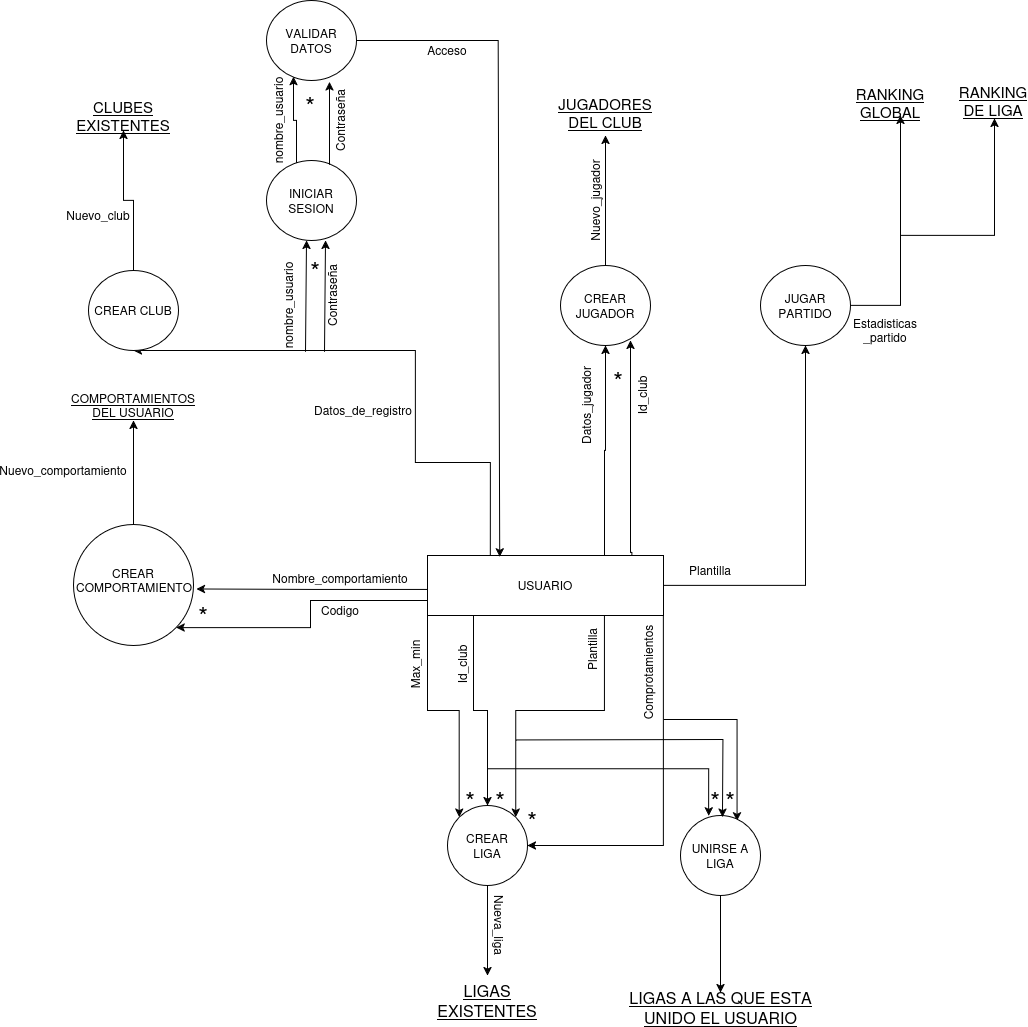

The diagram above was exported from draw.io. Its source (the exported page's mxGraphModel, read from the mxfile embedded in the PNG):
<mxGraphModel dx="2812" dy="2377" grid="0" gridSize="12" guides="1" tooltips="1" connect="1" arrows="1" fold="1" page="1" pageScale="1" pageWidth="827" pageHeight="1169" math="0" shadow="0">
  <root>
    <mxCell id="0" />
    <mxCell id="1" parent="0" />
    <mxCell id="eWATsELifJHFKXPozDBw-1" edge="1" parent="1" style="edgeStyle=orthogonalEdgeStyle;rounded=0;orthogonalLoop=1;jettySize=auto;html=1;entryX=0.5;entryY=1;entryDx=0;entryDy=0;" target="eWATsELifJHFKXPozDBw-15" value="">
      <mxGeometry relative="1" as="geometry">
        <Array as="points">
          <mxPoint x="-273" y="457" />
          <mxPoint x="-348" y="457" />
        </Array>
        <mxPoint x="-273.05" y="562" as="sourcePoint" />
        <mxPoint x="-333" y="350" as="targetPoint" />
      </mxGeometry>
    </mxCell>
    <mxCell id="eWATsELifJHFKXPozDBw-2" edge="1" parent="1" source="eWATsELifJHFKXPozDBw-10" style="edgeStyle=orthogonalEdgeStyle;rounded=0;orthogonalLoop=1;jettySize=auto;html=1;exitX=0.75;exitY=0;exitDx=0;exitDy=0;entryX=0.5;entryY=1;entryDx=0;entryDy=0;" target="eWATsELifJHFKXPozDBw-18">
      <mxGeometry relative="1" as="geometry" />
    </mxCell>
    <mxCell id="eWATsELifJHFKXPozDBw-3" edge="1" parent="1" source="eWATsELifJHFKXPozDBw-10" style="edgeStyle=orthogonalEdgeStyle;rounded=0;orthogonalLoop=1;jettySize=auto;html=1;exitX=1;exitY=0.5;exitDx=0;exitDy=0;" target="eWATsELifJHFKXPozDBw-13">
      <mxGeometry relative="1" as="geometry" />
    </mxCell>
    <mxCell id="eWATsELifJHFKXPozDBw-4" edge="1" parent="1" source="eWATsELifJHFKXPozDBw-10" style="edgeStyle=orthogonalEdgeStyle;rounded=0;orthogonalLoop=1;jettySize=auto;html=1;entryX=0;entryY=0;entryDx=0;entryDy=0;exitX=0;exitY=1;exitDx=0;exitDy=0;" target="eWATsELifJHFKXPozDBw-31" value="">
      <mxGeometry relative="1" as="geometry">
        <mxPoint x="-270" y="760" as="targetPoint" />
      </mxGeometry>
    </mxCell>
    <mxCell id="eWATsELifJHFKXPozDBw-5" edge="1" parent="1" source="eWATsELifJHFKXPozDBw-10" style="edgeStyle=orthogonalEdgeStyle;rounded=0;orthogonalLoop=1;jettySize=auto;html=1;exitX=0.25;exitY=1;exitDx=0;exitDy=0;entryX=0.5;entryY=0;entryDx=0;entryDy=0;" target="eWATsELifJHFKXPozDBw-31">
      <mxGeometry relative="1" as="geometry">
        <Array as="points">
          <mxPoint x="-290" y="610" />
          <mxPoint x="-290" y="705" />
          <mxPoint x="-276" y="705" />
        </Array>
      </mxGeometry>
    </mxCell>
    <mxCell id="eWATsELifJHFKXPozDBw-6" edge="1" parent="1" source="eWATsELifJHFKXPozDBw-10" style="edgeStyle=orthogonalEdgeStyle;rounded=0;orthogonalLoop=1;jettySize=auto;html=1;exitX=0.75;exitY=1;exitDx=0;exitDy=0;entryX=1;entryY=0;entryDx=0;entryDy=0;" target="eWATsELifJHFKXPozDBw-31">
      <mxGeometry relative="1" as="geometry" />
    </mxCell>
    <mxCell id="eWATsELifJHFKXPozDBw-7" edge="1" parent="1" source="eWATsELifJHFKXPozDBw-10" style="edgeStyle=orthogonalEdgeStyle;rounded=0;orthogonalLoop=1;jettySize=auto;html=1;exitX=1;exitY=1;exitDx=0;exitDy=0;entryX=1;entryY=0.5;entryDx=0;entryDy=0;" target="eWATsELifJHFKXPozDBw-31">
      <mxGeometry relative="1" as="geometry" />
    </mxCell>
    <mxCell id="eWATsELifJHFKXPozDBw-8" edge="1" parent="1" style="edgeStyle=orthogonalEdgeStyle;rounded=0;orthogonalLoop=1;jettySize=auto;html=1;" value="">
      <mxGeometry relative="1" as="geometry">
        <mxPoint x="-333" y="584" as="sourcePoint" />
        <mxPoint x="-567.0000024364333" y="583.5172413793105" as="targetPoint" />
      </mxGeometry>
    </mxCell>
    <mxCell id="eWATsELifJHFKXPozDBw-9" edge="1" parent="1" source="eWATsELifJHFKXPozDBw-10" style="edgeStyle=orthogonalEdgeStyle;rounded=0;orthogonalLoop=1;jettySize=auto;html=1;exitX=0;exitY=0.75;exitDx=0;exitDy=0;entryX=1;entryY=1;entryDx=0;entryDy=0;" target="eWATsELifJHFKXPozDBw-43">
      <mxGeometry relative="1" as="geometry" />
    </mxCell>
    <mxCell id="eWATsELifJHFKXPozDBw-56" edge="1" parent="1" style="edgeStyle=orthogonalEdgeStyle;rounded=0;orthogonalLoop=1;jettySize=auto;html=1;entryX=0.706;entryY=0.067;entryDx=0;entryDy=0;entryPerimeter=0;" target="eWATsELifJHFKXPozDBw-51">
      <mxGeometry relative="1" as="geometry">
        <mxPoint x="-99.83" y="713.88" as="sourcePoint" />
      </mxGeometry>
    </mxCell>
    <mxCell id="eWATsELifJHFKXPozDBw-10" parent="1" style="rounded=0;whiteSpace=wrap;html=1;" value="USUARIO" vertex="1">
      <mxGeometry height="60" width="236" x="-336" y="550" as="geometry" />
    </mxCell>
    <mxCell id="eWATsELifJHFKXPozDBw-11" edge="1" parent="1" source="eWATsELifJHFKXPozDBw-13" style="edgeStyle=orthogonalEdgeStyle;rounded=0;orthogonalLoop=1;jettySize=auto;html=1;exitX=1;exitY=0.5;exitDx=0;exitDy=0;">
      <mxGeometry relative="1" as="geometry">
        <mxPoint x="137" y="110" as="targetPoint" />
      </mxGeometry>
    </mxCell>
    <mxCell id="eWATsELifJHFKXPozDBw-12" edge="1" parent="1" style="edgeStyle=orthogonalEdgeStyle;rounded=0;orthogonalLoop=1;jettySize=auto;html=1;entryX=0.517;entryY=1.1;entryDx=0;entryDy=0;entryPerimeter=0;" target="eWATsELifJHFKXPozDBw-26">
      <mxGeometry relative="1" as="geometry">
        <mxPoint x="137" y="230" as="sourcePoint" />
        <mxPoint x="217" y="120" as="targetPoint" />
      </mxGeometry>
    </mxCell>
    <mxCell id="eWATsELifJHFKXPozDBw-13" parent="1" style="ellipse;whiteSpace=wrap;html=1;shapeInside=1;rounded=0;" value="JUGAR PARTIDO" vertex="1">
      <mxGeometry height="80" width="90" x="-3" y="260" as="geometry" />
    </mxCell>
    <mxCell id="eWATsELifJHFKXPozDBw-14" edge="1" parent="1" source="eWATsELifJHFKXPozDBw-15" style="edgeStyle=orthogonalEdgeStyle;rounded=0;orthogonalLoop=1;jettySize=auto;html=1;entryX=0.5;entryY=1;entryDx=0;entryDy=0;" target="eWATsELifJHFKXPozDBw-19">
      <mxGeometry relative="1" as="geometry" />
    </mxCell>
    <mxCell id="eWATsELifJHFKXPozDBw-15" parent="1" style="ellipse;whiteSpace=wrap;html=1;shapeInside=1;rounded=0;" value="CREAR CLUB&lt;div&gt;&lt;br/&gt;&lt;/div&gt;" vertex="1">
      <mxGeometry height="80" width="90" x="-675" y="265" as="geometry" />
    </mxCell>
    <mxCell id="eWATsELifJHFKXPozDBw-16" parent="1" style="text;html=1;whiteSpace=wrap;strokeColor=none;fillColor=none;align=center;verticalAlign=middle;rounded=0;rotation=0;" value="Datos_de_registro" vertex="1">
      <mxGeometry height="30" width="60" x="-430" y="390" as="geometry" />
    </mxCell>
    <mxCell id="eWATsELifJHFKXPozDBw-17" edge="1" parent="1" source="eWATsELifJHFKXPozDBw-18" style="edgeStyle=orthogonalEdgeStyle;rounded=0;orthogonalLoop=1;jettySize=auto;html=1;exitX=0.5;exitY=0;exitDx=0;exitDy=0;entryX=0.5;entryY=1;entryDx=0;entryDy=0;" target="eWATsELifJHFKXPozDBw-22">
      <mxGeometry relative="1" as="geometry" />
    </mxCell>
    <mxCell id="eWATsELifJHFKXPozDBw-18" parent="1" style="ellipse;whiteSpace=wrap;html=1;shapeInside=1;rounded=0;" value="CREAR JUGADOR&lt;div&gt;&lt;br&gt;&lt;/div&gt;" vertex="1">
      <mxGeometry height="80" width="90" x="-203" y="260" as="geometry" />
    </mxCell>
    <mxCell id="eWATsELifJHFKXPozDBw-19" parent="1" style="text;html=1;whiteSpace=wrap;strokeColor=none;fillColor=none;align=center;verticalAlign=middle;rounded=0;fontStyle=4" value="&lt;font style=&quot;font-size: 15px;&quot;&gt;CLUBES EXISTENTES&lt;/font&gt;" vertex="1">
      <mxGeometry height="30" width="90" x="-685" y="95" as="geometry" />
    </mxCell>
    <mxCell id="eWATsELifJHFKXPozDBw-20" parent="1" style="text;html=1;whiteSpace=wrap;strokeColor=none;fillColor=none;align=center;verticalAlign=middle;rounded=0;rotation=0;" value="Nuevo_club" vertex="1">
      <mxGeometry height="30" width="60" x="-695" y="195" as="geometry" />
    </mxCell>
    <mxCell id="eWATsELifJHFKXPozDBw-21" parent="1" style="text;html=1;whiteSpace=wrap;strokeColor=none;fillColor=none;align=center;verticalAlign=middle;rounded=0;rotation=-90;" value="Datos_jugador" vertex="1">
      <mxGeometry height="30" width="60" x="-207" y="385" as="geometry" />
    </mxCell>
    <mxCell id="eWATsELifJHFKXPozDBw-22" parent="1" style="text;html=1;whiteSpace=wrap;strokeColor=none;fillColor=none;align=center;verticalAlign=middle;rounded=0;" value="&lt;u&gt;&lt;font style=&quot;font-size: 15px;&quot;&gt;JUGADORES DEL CLUB&lt;/font&gt;&lt;/u&gt;&lt;div&gt;&lt;br&gt;&lt;/div&gt;" vertex="1">
      <mxGeometry height="30" width="90" x="-203" y="100" as="geometry" />
    </mxCell>
    <mxCell id="eWATsELifJHFKXPozDBw-23" parent="1" style="text;html=1;whiteSpace=wrap;strokeColor=none;fillColor=none;align=center;verticalAlign=middle;rounded=0;rotation=-90;" value="Nuevo_jugador" vertex="1">
      <mxGeometry height="30" width="60" x="-198" y="180" as="geometry" />
    </mxCell>
    <mxCell id="eWATsELifJHFKXPozDBw-24" parent="1" style="text;html=1;whiteSpace=wrap;strokeColor=none;fillColor=none;align=center;verticalAlign=middle;rounded=0;" value="&lt;u&gt;&lt;font style=&quot;font-size: 15px;&quot;&gt;RANKING GLOBAL&lt;/font&gt;&lt;/u&gt;&lt;div&gt;&lt;br&gt;&lt;/div&gt;" vertex="1">
      <mxGeometry height="30" width="60" x="97" y="90" as="geometry" />
    </mxCell>
    <mxCell id="eWATsELifJHFKXPozDBw-25" parent="1" style="text;html=1;whiteSpace=wrap;strokeColor=none;fillColor=none;align=center;verticalAlign=middle;rounded=0;rotation=0;" value="&lt;div style=&quot;&quot;&gt;Estadisticas&lt;/div&gt;&lt;div style=&quot;&quot;&gt;&lt;span style=&quot;background-color: transparent; color: light-dark(rgb(0, 0, 0), rgb(255, 255, 255));&quot;&gt;_partido&lt;/span&gt;&lt;/div&gt;" vertex="1">
      <mxGeometry height="30" width="50" x="97" y="310" as="geometry" />
    </mxCell>
    <mxCell id="eWATsELifJHFKXPozDBw-26" parent="1" style="text;html=1;whiteSpace=wrap;strokeColor=none;fillColor=none;align=center;verticalAlign=middle;rounded=0;" value="&lt;u&gt;&lt;font style=&quot;font-size: 15px;&quot;&gt;RANKING DE LIGA&lt;/font&gt;&lt;/u&gt;" vertex="1">
      <mxGeometry height="30" width="60" x="200" y="80" as="geometry" />
    </mxCell>
    <mxCell id="eWATsELifJHFKXPozDBw-27" parent="1" style="text;html=1;whiteSpace=wrap;strokeColor=none;fillColor=none;align=center;verticalAlign=middle;rounded=0;" value="Plantilla" vertex="1">
      <mxGeometry height="30" width="60" x="-83" y="550" as="geometry" />
    </mxCell>
    <mxCell id="eWATsELifJHFKXPozDBw-28" edge="1" parent="1" source="eWATsELifJHFKXPozDBw-10" style="edgeStyle=orthogonalEdgeStyle;rounded=0;orthogonalLoop=1;jettySize=auto;html=1;exitX=0.866;exitY=0.007;exitDx=0;exitDy=0;entryX=0.778;entryY=0.975;entryDx=0;entryDy=0;entryPerimeter=0;exitPerimeter=0;">
      <mxGeometry relative="1" as="geometry">
        <Array as="points">
          <mxPoint x="-131.62" y="547" />
          <mxPoint x="-133" y="547" />
        </Array>
        <mxPoint x="-216" y="547" as="sourcePoint" />
        <mxPoint x="-132.98000000000002" y="335" as="targetPoint" />
      </mxGeometry>
    </mxCell>
    <mxCell id="eWATsELifJHFKXPozDBw-29" parent="1" style="text;html=1;whiteSpace=wrap;strokeColor=none;fillColor=none;align=center;verticalAlign=middle;rounded=0;rotation=-90;" value="Id_club" vertex="1">
      <mxGeometry height="30" width="60" x="-151" y="375" as="geometry" />
    </mxCell>
    <mxCell id="eWATsELifJHFKXPozDBw-30" edge="1" parent="1" source="eWATsELifJHFKXPozDBw-31" style="edgeStyle=orthogonalEdgeStyle;rounded=0;orthogonalLoop=1;jettySize=auto;html=1;" value="">
      <mxGeometry relative="1" as="geometry">
        <mxPoint x="-275.9999999999998" y="970" as="targetPoint" />
      </mxGeometry>
    </mxCell>
    <mxCell id="eWATsELifJHFKXPozDBw-31" parent="1" style="ellipse;whiteSpace=wrap;html=1;shapeInside=1;rounded=0;" value="CREAR LIGA" vertex="1">
      <mxGeometry height="80" width="80" x="-316" y="800" as="geometry" />
    </mxCell>
    <mxCell id="eWATsELifJHFKXPozDBw-32" parent="1" style="text;html=1;whiteSpace=wrap;strokeColor=none;fillColor=none;align=center;verticalAlign=middle;rounded=0;rotation=-90;fontSize=12;" value="Max_min" vertex="1">
      <mxGeometry height="30" width="60" x="-378" y="644" as="geometry" />
    </mxCell>
    <mxCell id="eWATsELifJHFKXPozDBw-33" parent="1" style="text;html=1;whiteSpace=wrap;strokeColor=none;fillColor=none;align=center;verticalAlign=middle;rounded=0;rotation=-90;" value="Id_club" vertex="1">
      <mxGeometry height="30" width="60" x="-331" y="644" as="geometry" />
    </mxCell>
    <mxCell id="eWATsELifJHFKXPozDBw-34" parent="1" style="text;html=1;whiteSpace=wrap;strokeColor=none;fillColor=none;align=center;verticalAlign=middle;rounded=0;fontSize=25;" value="*" vertex="1">
      <mxGeometry height="30" width="60" x="-175" y="360" as="geometry" />
    </mxCell>
    <mxCell id="eWATsELifJHFKXPozDBw-35" parent="1" style="text;html=1;whiteSpace=wrap;strokeColor=none;fillColor=none;align=center;verticalAlign=middle;rounded=0;rotation=-90;" value="Plantilla" vertex="1">
      <mxGeometry height="30" width="60" x="-201" y="629" as="geometry" />
    </mxCell>
    <mxCell id="eWATsELifJHFKXPozDBw-36" parent="1" style="text;html=1;whiteSpace=wrap;strokeColor=none;fillColor=none;align=center;verticalAlign=middle;rounded=0;rotation=-90;" value="Comprotamientos" vertex="1">
      <mxGeometry height="30" width="60" x="-145" y="652" as="geometry" />
    </mxCell>
    <mxCell id="eWATsELifJHFKXPozDBw-37" parent="1" style="text;html=1;whiteSpace=wrap;strokeColor=none;fillColor=none;align=center;verticalAlign=middle;rounded=0;fontSize=25;" value="*" vertex="1">
      <mxGeometry height="30" width="60" x="-293" y="780" as="geometry" />
    </mxCell>
    <mxCell id="eWATsELifJHFKXPozDBw-38" parent="1" style="text;html=1;whiteSpace=wrap;strokeColor=none;fillColor=none;align=center;verticalAlign=middle;rounded=0;fontSize=25;" value="*" vertex="1">
      <mxGeometry height="30" width="60" x="-261" y="800" as="geometry" />
    </mxCell>
    <mxCell id="eWATsELifJHFKXPozDBw-39" parent="1" style="text;html=1;whiteSpace=wrap;strokeColor=none;fillColor=none;align=center;verticalAlign=middle;rounded=0;fontSize=25;" value="*" vertex="1">
      <mxGeometry height="30" width="60" x="-323" y="780" as="geometry" />
    </mxCell>
    <mxCell id="eWATsELifJHFKXPozDBw-40" parent="1" style="text;html=1;whiteSpace=wrap;strokeColor=none;fillColor=none;align=center;verticalAlign=middle;rounded=0;" value="&lt;u&gt;&lt;font style=&quot;font-size: 16px;&quot;&gt;LIGAS EXISTENTES&lt;/font&gt;&lt;/u&gt;" vertex="1">
      <mxGeometry height="30" width="60" x="-306" y="980" as="geometry" />
    </mxCell>
    <mxCell id="eWATsELifJHFKXPozDBw-41" parent="1" style="text;html=1;whiteSpace=wrap;strokeColor=none;fillColor=none;align=center;verticalAlign=middle;rounded=0;rotation=90;" value="Nueva_liga" vertex="1">
      <mxGeometry height="30" width="60" x="-293" y="905" as="geometry" />
    </mxCell>
    <mxCell id="eWATsELifJHFKXPozDBw-42" edge="1" parent="1" source="eWATsELifJHFKXPozDBw-43" style="edgeStyle=orthogonalEdgeStyle;rounded=0;orthogonalLoop=1;jettySize=auto;html=1;exitX=0.5;exitY=0;exitDx=0;exitDy=0;entryX=0.5;entryY=1;entryDx=0;entryDy=0;" target="eWATsELifJHFKXPozDBw-47">
      <mxGeometry relative="1" as="geometry">
        <Array as="points">
          <mxPoint x="-630" y="480" />
          <mxPoint x="-630" y="480" />
        </Array>
      </mxGeometry>
    </mxCell>
    <mxCell id="eWATsELifJHFKXPozDBw-43" parent="1" style="ellipse;whiteSpace=wrap;html=1;shapeInside=1;rounded=0;" value="CREAR COMPORTAMIENTO" vertex="1">
      <mxGeometry height="121" width="120" x="-690" y="519" as="geometry" />
    </mxCell>
    <mxCell id="eWATsELifJHFKXPozDBw-44" parent="1" style="text;html=1;whiteSpace=wrap;strokeColor=none;fillColor=none;align=center;verticalAlign=middle;rounded=0;" value="Nombre_comportamiento&lt;div&gt;&lt;br&gt;&lt;/div&gt;" vertex="1">
      <mxGeometry height="30" width="60" x="-453" y="564.5" as="geometry" />
    </mxCell>
    <mxCell id="eWATsELifJHFKXPozDBw-45" parent="1" style="text;html=1;whiteSpace=wrap;strokeColor=none;fillColor=none;align=center;verticalAlign=middle;rounded=0;" value="Codigo" vertex="1">
      <mxGeometry height="30" width="60" x="-453" y="590" as="geometry" />
    </mxCell>
    <mxCell id="eWATsELifJHFKXPozDBw-46" parent="1" style="text;html=1;whiteSpace=wrap;strokeColor=none;fillColor=none;align=center;verticalAlign=middle;rounded=0;fontSize=25;" value="*" vertex="1">
      <mxGeometry height="30" width="60" x="-590" y="594.5" as="geometry" />
    </mxCell>
    <mxCell id="eWATsELifJHFKXPozDBw-47" parent="1" style="text;html=1;whiteSpace=wrap;strokeColor=none;fillColor=none;align=center;verticalAlign=middle;rounded=0;rotation=0;" value="&lt;u&gt;COMPORTAMIENTOS DEL USUARIO&lt;/u&gt;" vertex="1">
      <mxGeometry height="30" width="60" x="-660" y="385" as="geometry" />
    </mxCell>
    <mxCell id="eWATsELifJHFKXPozDBw-48" parent="1" style="text;html=1;whiteSpace=wrap;strokeColor=none;fillColor=none;align=center;verticalAlign=middle;rounded=0;rotation=0;" value="Nuevo_comportamiento" vertex="1">
      <mxGeometry height="30" width="60" x="-730" y="450" as="geometry" />
    </mxCell>
    <mxCell id="eWATsELifJHFKXPozDBw-61" edge="1" parent="1" source="eWATsELifJHFKXPozDBw-51" style="edgeStyle=orthogonalEdgeStyle;rounded=0;orthogonalLoop=1;jettySize=auto;html=1;exitX=0.5;exitY=1;exitDx=0;exitDy=0;" target="eWATsELifJHFKXPozDBw-60">
      <mxGeometry relative="1" as="geometry" />
    </mxCell>
    <mxCell id="eWATsELifJHFKXPozDBw-51" parent="1" style="ellipse;whiteSpace=wrap;html=1;shapeInside=1;rounded=0;" value="UNIRSE A LIGA" vertex="1">
      <mxGeometry height="80" width="80" x="-83" y="810" as="geometry" />
    </mxCell>
    <mxCell id="eWATsELifJHFKXPozDBw-53" edge="1" parent="1" style="edgeStyle=orthogonalEdgeStyle;rounded=0;orthogonalLoop=1;jettySize=auto;html=1;entryX=0.352;entryY=0.004;entryDx=0;entryDy=0;entryPerimeter=0;" target="eWATsELifJHFKXPozDBw-51">
      <mxGeometry relative="1" as="geometry">
        <mxPoint x="-275.97" y="763.31" as="sourcePoint" />
        <mxPoint x="-143" y="975" as="targetPoint" />
      </mxGeometry>
    </mxCell>
    <mxCell id="eWATsELifJHFKXPozDBw-57" edge="1" parent="1" style="endArrow=classic;html=1;rounded=0;entryX=0.524;entryY=0.019;entryDx=0;entryDy=0;entryPerimeter=0;" target="eWATsELifJHFKXPozDBw-51" value="">
      <mxGeometry height="50" relative="1" width="50" as="geometry">
        <Array as="points">
          <mxPoint x="-40.67" y="734" />
        </Array>
        <mxPoint x="-247.58" y="734.42" as="sourcePoint" />
        <mxPoint x="-24" y="734" as="targetPoint" />
      </mxGeometry>
    </mxCell>
    <mxCell id="eWATsELifJHFKXPozDBw-58" parent="1" style="text;html=1;whiteSpace=wrap;strokeColor=none;fillColor=none;align=center;verticalAlign=middle;rounded=0;fontSize=25;" value="*" vertex="1">
      <mxGeometry height="30" width="60" x="-78" y="780" as="geometry" />
    </mxCell>
    <mxCell id="eWATsELifJHFKXPozDBw-59" parent="1" style="text;html=1;whiteSpace=wrap;strokeColor=none;fillColor=none;align=center;verticalAlign=middle;rounded=0;fontSize=25;" value="*" vertex="1">
      <mxGeometry height="30" width="60" x="-63" y="780" as="geometry" />
    </mxCell>
    <mxCell id="eWATsELifJHFKXPozDBw-60" parent="1" style="text;html=1;whiteSpace=wrap;strokeColor=none;fillColor=none;align=center;verticalAlign=middle;rounded=0;" value="&lt;u&gt;&lt;font style=&quot;font-size: 16px;&quot;&gt;LIGAS A LAS QUE ESTA UNIDO EL USUARIO&lt;/font&gt;&lt;/u&gt;" vertex="1">
      <mxGeometry height="30" width="203" x="-144.5" y="987" as="geometry" />
    </mxCell>
    <mxCell id="eWATsELifJHFKXPozDBw-62" edge="1" parent="1" style="endArrow=classic;html=1;rounded=0;entryX=0.5;entryY=1;entryDx=0;entryDy=0;" value="">
      <mxGeometry height="50" relative="1" width="50" as="geometry">
        <mxPoint x="-458" y="346.27" as="sourcePoint" />
        <mxPoint x="-457" y="235" as="targetPoint" />
      </mxGeometry>
    </mxCell>
    <mxCell id="eWATsELifJHFKXPozDBw-73" edge="1" parent="1" source="eWATsELifJHFKXPozDBw-63" style="edgeStyle=orthogonalEdgeStyle;rounded=0;orthogonalLoop=1;jettySize=auto;html=1;exitX=0.333;exitY=0.041;exitDx=0;exitDy=0;exitPerimeter=0;entryX=0.3;entryY=0.953;entryDx=0;entryDy=0;entryPerimeter=0;" target="eWATsELifJHFKXPozDBw-72" value="">
      <mxGeometry relative="1" as="geometry" />
    </mxCell>
    <mxCell id="eWATsELifJHFKXPozDBw-63" parent="1" style="ellipse;whiteSpace=wrap;html=1;shapeInside=1;rounded=0;" value="INICIAR SESION" vertex="1">
      <mxGeometry height="80" width="90" x="-497" y="155" as="geometry" />
    </mxCell>
    <mxCell id="eWATsELifJHFKXPozDBw-64" parent="1" style="text;html=1;whiteSpace=wrap;strokeColor=none;fillColor=none;align=center;verticalAlign=middle;rounded=0;rotation=-90;" value="&lt;div&gt;nombre_usuario&lt;/div&gt;&lt;div&gt;&lt;br&gt;&lt;/div&gt;" vertex="1">
      <mxGeometry height="30" width="60" x="-498" y="285" as="geometry" />
    </mxCell>
    <mxCell id="eWATsELifJHFKXPozDBw-65" edge="1" parent="1" style="endArrow=classic;html=1;rounded=0;entryX=0.5;entryY=1;entryDx=0;entryDy=0;" value="">
      <mxGeometry height="50" relative="1" width="50" as="geometry">
        <mxPoint x="-439" y="346.27" as="sourcePoint" />
        <mxPoint x="-438" y="235" as="targetPoint" />
      </mxGeometry>
    </mxCell>
    <mxCell id="eWATsELifJHFKXPozDBw-66" parent="1" style="text;html=1;whiteSpace=wrap;strokeColor=none;fillColor=none;align=center;verticalAlign=middle;rounded=0;rotation=-90;" value="Contraseña" vertex="1">
      <mxGeometry height="30" width="60" x="-461" y="275" as="geometry" />
    </mxCell>
    <mxCell id="eWATsELifJHFKXPozDBw-67" parent="1" style="text;html=1;whiteSpace=wrap;strokeColor=none;fillColor=none;align=center;verticalAlign=middle;rounded=0;fontSize=25;" value="*" vertex="1">
      <mxGeometry height="30" width="60" x="-478" y="250" as="geometry" />
    </mxCell>
    <mxCell id="eWATsELifJHFKXPozDBw-69" edge="1" parent="1" source="eWATsELifJHFKXPozDBw-72" style="endArrow=classic;html=1;rounded=0;exitX=1;exitY=0.5;exitDx=0;exitDy=0;entryX=0.306;entryY=0.023;entryDx=0;entryDy=0;entryPerimeter=0;" target="eWATsELifJHFKXPozDBw-10" value="">
      <mxGeometry height="50" relative="1" width="50" as="geometry">
        <Array as="points">
          <mxPoint x="-265.29" y="35" />
        </Array>
        <mxPoint x="-354" y="180" as="sourcePoint" />
        <mxPoint x="-304" y="130" as="targetPoint" />
      </mxGeometry>
    </mxCell>
    <mxCell id="eWATsELifJHFKXPozDBw-70" parent="1" style="text;html=1;whiteSpace=wrap;strokeColor=none;fillColor=none;align=center;verticalAlign=middle;rounded=0;" value="Acceso" vertex="1">
      <mxGeometry height="30" width="60" x="-346" y="30" as="geometry" />
    </mxCell>
    <mxCell id="eWATsELifJHFKXPozDBw-72" parent="1" style="ellipse;whiteSpace=wrap;html=1;shapeInside=1;rounded=0;" value="VALIDAR DATOS" vertex="1">
      <mxGeometry height="80" width="90" x="-497" y="-5" as="geometry" />
    </mxCell>
    <mxCell id="eWATsELifJHFKXPozDBw-76" parent="1" style="text;html=1;whiteSpace=wrap;strokeColor=none;fillColor=none;align=center;verticalAlign=middle;rounded=0;rotation=-90;" value="Contraseña" vertex="1">
      <mxGeometry height="30" width="60" x="-453" y="100" as="geometry" />
    </mxCell>
    <mxCell id="eWATsELifJHFKXPozDBw-77" parent="1" style="text;html=1;whiteSpace=wrap;strokeColor=none;fillColor=none;align=center;verticalAlign=middle;rounded=0;rotation=-90;" value="&lt;div&gt;nombre_usuario&lt;/div&gt;&lt;div&gt;&lt;br&gt;&lt;/div&gt;" vertex="1">
      <mxGeometry height="30" width="60" x="-508" y="100" as="geometry" />
    </mxCell>
    <mxCell id="eWATsELifJHFKXPozDBw-78" edge="1" parent="1" source="eWATsELifJHFKXPozDBw-63" style="edgeStyle=orthogonalEdgeStyle;rounded=0;orthogonalLoop=1;jettySize=auto;html=1;exitX=0.7;exitY=0.053;exitDx=0;exitDy=0;entryX=0.7;entryY=1.016;entryDx=0;entryDy=0;entryPerimeter=0;exitPerimeter=0;" target="eWATsELifJHFKXPozDBw-72">
      <mxGeometry relative="1" as="geometry" />
    </mxCell>
    <mxCell id="eWATsELifJHFKXPozDBw-80" parent="1" style="text;html=1;whiteSpace=wrap;strokeColor=none;fillColor=none;align=center;verticalAlign=middle;rounded=0;fontSize=25;" value="*" vertex="1">
      <mxGeometry height="30" width="60" x="-483" y="85" as="geometry" />
    </mxCell>
  </root>
</mxGraphModel>